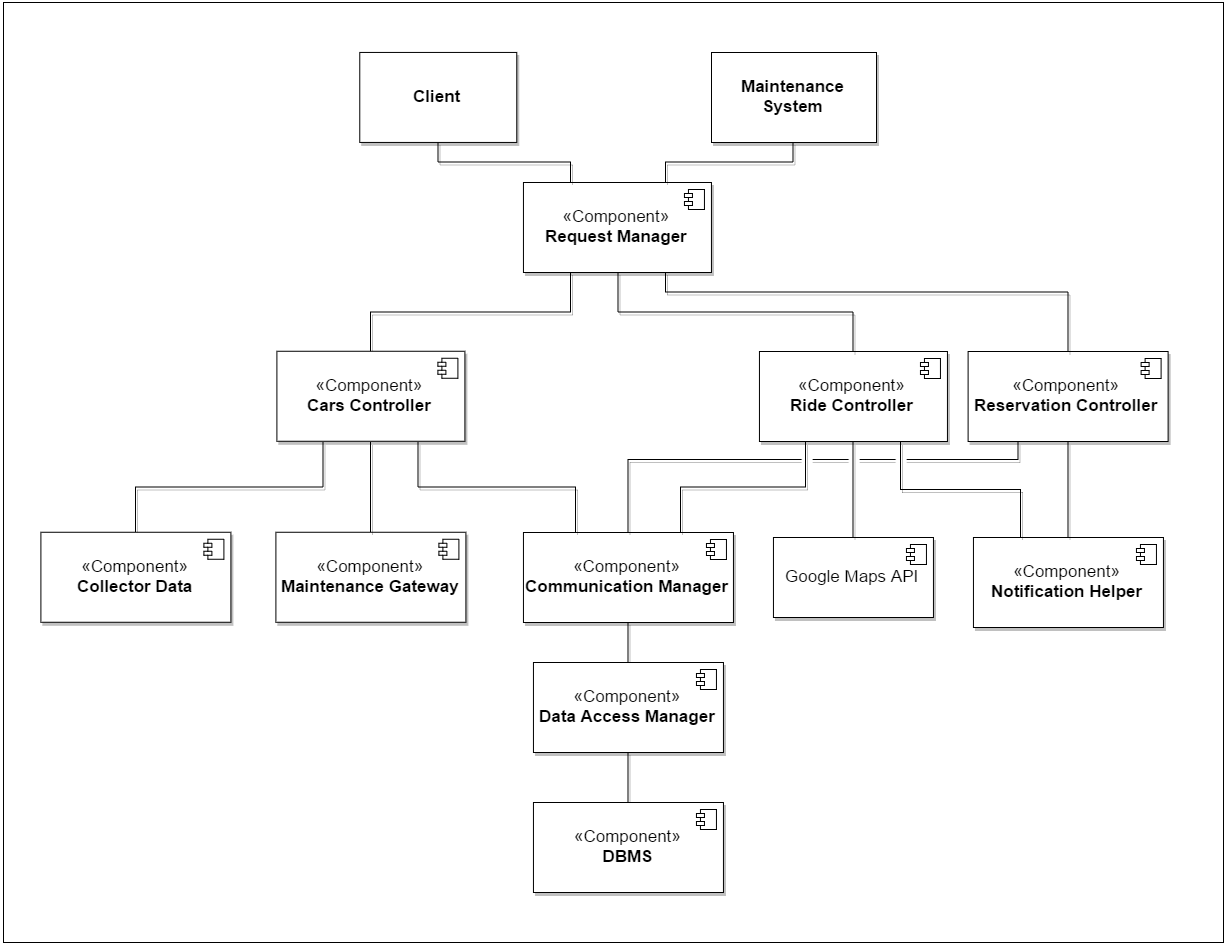

The diagram above was exported from draw.io. Its source (the exported page's mxGraphModel, read from the mxfile embedded in the PNG):
<mxGraphModel dx="3128" dy="1533" grid="1" gridSize="10" guides="1" tooltips="1" connect="1" arrows="1" fold="1" page="1" pageScale="1" pageWidth="40000" pageHeight="5000" background="#ffffff" math="0" shadow="0">
  <root>
    <mxCell id="0" />
    <mxCell id="1" parent="0" />
    <mxCell id="2" value="" style="whiteSpace=wrap;html=1;shadow=0;strokeColor=#000000;fontSize=17;fontColor=#FF8000;" vertex="1" parent="1">
      <mxGeometry x="100" y="3950" width="1220" height="940" as="geometry" />
    </mxCell>
    <mxCell id="3" style="edgeStyle=orthogonalEdgeStyle;rounded=0;comic=0;html=1;exitX=0.5;exitY=0;entryX=0.5;entryY=1;shadow=1;endArrow=none;endFill=0;jettySize=auto;orthogonalLoop=1;strokeWidth=1;fontSize=17;fontColor=#FF8000;" edge="1" source="4" target="8" parent="1">
      <mxGeometry x="724.9536534096737" y="4700" as="geometry" />
    </mxCell>
    <mxCell id="4" value="&lt;font color=&quot;#000000&quot;&gt;«Component»&lt;br&gt;&lt;/font&gt;&lt;b&gt;&lt;font color=&quot;#000000&quot;&gt;DBMS&lt;/font&gt;&lt;/b&gt;" style="html=1;shadow=1;fontSize=17;fontColor=#FF8000;" vertex="1" parent="1">
      <mxGeometry x="629.9536534096737" y="4750" width="190" height="90" as="geometry" />
    </mxCell>
    <mxCell id="5" value="" style="shape=component;jettyWidth=8;jettyHeight=4;" vertex="1" parent="4">
      <mxGeometry x="1" width="20" height="20" relative="1" as="geometry">
        <mxPoint x="-27" y="7" as="offset" />
      </mxGeometry>
    </mxCell>
    <mxCell id="6" value="" style="shape=component;jettyWidth=8;jettyHeight=4;" vertex="1" parent="1">
      <mxGeometry x="792.9536534096742" y="4757" width="20" height="20" as="geometry">
        <mxPoint x="-27" y="7" as="offset" />
      </mxGeometry>
    </mxCell>
    <mxCell id="7" style="edgeStyle=orthogonalEdgeStyle;rounded=0;comic=0;html=1;exitX=0.5;exitY=0;entryX=0.5;entryY=1;shadow=1;endArrow=none;endFill=0;jettySize=auto;orthogonalLoop=1;strokeWidth=1;fontSize=17;fontColor=#FF8000;" edge="1" source="8" target="11" parent="1">
      <mxGeometry x="724.9536534096737" y="4570" as="geometry" />
    </mxCell>
    <mxCell id="8" value="&lt;font color=&quot;#000000&quot;&gt;«Component»&lt;br&gt;&lt;/font&gt;&lt;b&gt;&lt;font color=&quot;#000000&quot;&gt;Data Access Manager&lt;/font&gt;&lt;/b&gt;" style="html=1;shadow=1;fontSize=17;fontColor=#FF8000;" vertex="1" parent="1">
      <mxGeometry x="629.9536534096737" y="4610" width="190" height="90" as="geometry" />
    </mxCell>
    <mxCell id="9" value="" style="shape=component;jettyWidth=8;jettyHeight=4;" vertex="1" parent="8">
      <mxGeometry x="1" width="20" height="20" relative="1" as="geometry">
        <mxPoint x="-27" y="7" as="offset" />
      </mxGeometry>
    </mxCell>
    <mxCell id="10" value="" style="shape=component;jettyWidth=8;jettyHeight=4;" vertex="1" parent="1">
      <mxGeometry x="792.9536534096742" y="4617" width="20" height="20" as="geometry">
        <mxPoint x="-27" y="7" as="offset" />
      </mxGeometry>
    </mxCell>
    <mxCell id="11" value="&lt;font color=&quot;#000000&quot;&gt;«Component»&lt;br&gt;&lt;/font&gt;&lt;b&gt;&lt;font color=&quot;#000000&quot;&gt;Communication Manager&lt;/font&gt;&lt;/b&gt;" style="html=1;shadow=1;fontSize=17;fontColor=#FF8000;" vertex="1" parent="1">
      <mxGeometry x="619.9536534096737" y="4480" width="210" height="90" as="geometry" />
    </mxCell>
    <mxCell id="12" value="" style="shape=component;jettyWidth=8;jettyHeight=4;" vertex="1" parent="11">
      <mxGeometry x="1" width="20" height="20" relative="1" as="geometry">
        <mxPoint x="-27" y="7" as="offset" />
      </mxGeometry>
    </mxCell>
    <mxCell id="13" value="" style="shape=component;jettyWidth=8;jettyHeight=4;" vertex="1" parent="1">
      <mxGeometry x="802.9536534096742" y="4487" width="20" height="20" as="geometry">
        <mxPoint x="-27" y="7" as="offset" />
      </mxGeometry>
    </mxCell>
    <mxCell id="14" value="&lt;font color=&quot;#000000&quot;&gt;Google Maps API&lt;/font&gt;" style="html=1;shadow=1;fontSize=17;fontColor=#FF8000;" vertex="1" parent="1">
      <mxGeometry x="869.9536534096737" y="4485" width="160" height="80" as="geometry" />
    </mxCell>
    <mxCell id="15" value="" style="shape=component;jettyWidth=8;jettyHeight=4;" vertex="1" parent="14">
      <mxGeometry x="1" width="20" height="20" relative="1" as="geometry">
        <mxPoint x="-27" y="7" as="offset" />
      </mxGeometry>
    </mxCell>
    <mxCell id="16" value="" style="shape=component;jettyWidth=8;jettyHeight=4;" vertex="1" parent="1">
      <mxGeometry x="1002.9536534096733" y="4492" width="20" height="20" as="geometry">
        <mxPoint x="-27" y="7" as="offset" />
      </mxGeometry>
    </mxCell>
    <mxCell id="17" value="&lt;font color=&quot;#000000&quot;&gt;«Component»&lt;br&gt;&lt;/font&gt;&lt;b&gt;&lt;font color=&quot;#000000&quot;&gt;Notification Helper&lt;/font&gt;&lt;/b&gt;" style="html=1;shadow=1;fontSize=17;fontColor=#FF8000;" vertex="1" parent="1">
      <mxGeometry x="1069.9536534096737" y="4485" width="190" height="90" as="geometry" />
    </mxCell>
    <mxCell id="18" value="" style="shape=component;jettyWidth=8;jettyHeight=4;" vertex="1" parent="17">
      <mxGeometry x="1" width="20" height="20" relative="1" as="geometry">
        <mxPoint x="-27" y="7" as="offset" />
      </mxGeometry>
    </mxCell>
    <mxCell id="19" value="" style="shape=component;jettyWidth=8;jettyHeight=4;" vertex="1" parent="1">
      <mxGeometry x="1232.9536534096733" y="4492" width="20" height="20" as="geometry">
        <mxPoint x="-27" y="7" as="offset" />
      </mxGeometry>
    </mxCell>
    <mxCell id="20" value="&lt;font color=&quot;#000000&quot;&gt;«Component»&lt;br&gt;&lt;/font&gt;&lt;b&gt;&lt;font color=&quot;#000000&quot;&gt;Ride Controller&lt;/font&gt;&lt;/b&gt;" style="html=1;shadow=1;fontSize=17;fontColor=#FF8000;" vertex="1" parent="1">
      <mxGeometry x="855.9536534096737" y="4299" width="188" height="90" as="geometry" />
    </mxCell>
    <mxCell id="21" value="" style="shape=component;jettyWidth=8;jettyHeight=4;" vertex="1" parent="20">
      <mxGeometry x="1" width="20" height="20" relative="1" as="geometry">
        <mxPoint x="-27" y="7" as="offset" />
      </mxGeometry>
    </mxCell>
    <mxCell id="22" value="" style="shape=component;jettyWidth=8;jettyHeight=4;" vertex="1" parent="1">
      <mxGeometry x="1016.9536534096733" y="4305.999999999999" width="20" height="20" as="geometry">
        <mxPoint x="-27" y="7" as="offset" />
      </mxGeometry>
    </mxCell>
    <mxCell id="23" style="edgeStyle=orthogonalEdgeStyle;rounded=0;comic=0;html=1;exitX=0.5;exitY=1;entryX=0.5;entryY=0;shadow=1;endArrow=none;endFill=0;jettySize=auto;orthogonalLoop=1;strokeWidth=1;fontSize=17;fontColor=#FF8000;" edge="1" source="25" target="17" parent="1">
      <mxGeometry x="1164.606059942692" y="4389" as="geometry" />
    </mxCell>
    <mxCell id="24" style="edgeStyle=orthogonalEdgeStyle;rounded=0;comic=0;html=1;exitX=0.25;exitY=1;entryX=0.5;entryY=0;shadow=1;endArrow=none;endFill=0;jettySize=auto;orthogonalLoop=1;strokeWidth=1;fontSize=17;fontColor=#FF8000;" edge="1" source="25" target="11" parent="1">
      <mxGeometry x="672.6060599426919" y="4389" as="geometry">
        <Array as="points">
          <mxPoint x="1115" y="4408" />
          <mxPoint x="725" y="4408" />
        </Array>
      </mxGeometry>
    </mxCell>
    <mxCell id="25" value="&lt;font color=&quot;#000000&quot;&gt;«Component»&lt;br&gt;&lt;/font&gt;&lt;b&gt;&lt;font color=&quot;#000000&quot;&gt;Reservation Controller&lt;/font&gt;&lt;/b&gt;" style="html=1;shadow=1;fontSize=17;fontColor=#FF8000;" vertex="1" parent="1">
      <mxGeometry x="1064.606059942692" y="4299" width="200" height="90" as="geometry" />
    </mxCell>
    <mxCell id="26" value="" style="shape=component;jettyWidth=8;jettyHeight=4;" vertex="1" parent="25">
      <mxGeometry x="1" width="20" height="20" relative="1" as="geometry">
        <mxPoint x="-27" y="7" as="offset" />
      </mxGeometry>
    </mxCell>
    <mxCell id="27" value="" style="shape=component;jettyWidth=8;jettyHeight=4;" vertex="1" parent="1">
      <mxGeometry x="1237.606059942692" y="4305.999999999999" width="20" height="20" as="geometry">
        <mxPoint x="-27" y="7" as="offset" />
      </mxGeometry>
    </mxCell>
    <mxCell id="28" value="" style="whiteSpace=wrap;html=1;shadow=0;fontSize=17;fontColor=#FF8000;strokeColor=#FFFFFF;" vertex="1" parent="1">
      <mxGeometry x="898.6060599426919" y="4404" width="10" height="10" as="geometry" />
    </mxCell>
    <mxCell id="29" style="edgeStyle=orthogonalEdgeStyle;rounded=0;comic=0;html=1;exitX=0.25;exitY=1;entryX=0.75;entryY=0;shadow=1;endArrow=none;endFill=0;jettySize=auto;orthogonalLoop=1;strokeWidth=1;fontSize=17;fontColor=#FF8000;" edge="1" source="20" target="11" parent="1">
      <mxGeometry x="776.7771828214386" y="4389.529411764706" as="geometry">
        <Array as="points">
          <mxPoint x="902.9536534096737" y="4435" />
          <mxPoint x="776.9536534096737" y="4435" />
        </Array>
      </mxGeometry>
    </mxCell>
    <mxCell id="30" value="" style="whiteSpace=wrap;html=1;shadow=0;fontSize=17;fontColor=#FF8000;strokeColor=#FFFFFF;" vertex="1" parent="1">
      <mxGeometry x="945.6060599426919" y="4405" width="10" height="10" as="geometry" />
    </mxCell>
    <mxCell id="31" style="edgeStyle=orthogonalEdgeStyle;rounded=0;comic=0;html=1;exitX=0.5;exitY=1;entryX=0.5;entryY=0;shadow=1;endArrow=none;endFill=0;jettySize=auto;orthogonalLoop=1;strokeWidth=1;fontSize=17;fontColor=#FF8000;" edge="1" source="20" target="14" parent="1">
      <mxGeometry x="949.7183592920269" y="4389.529411764706" as="geometry" />
    </mxCell>
    <mxCell id="32" value="" style="whiteSpace=wrap;html=1;shadow=0;fontSize=17;fontColor=#FF8000;strokeColor=#FFFFFF;" vertex="1" parent="1">
      <mxGeometry x="992.6060599426919" y="4404" width="10" height="10" as="geometry" />
    </mxCell>
    <mxCell id="33" style="edgeStyle=orthogonalEdgeStyle;rounded=0;comic=0;html=1;exitX=0.75;exitY=1;entryX=0.25;entryY=0;shadow=1;endArrow=none;endFill=0;jettySize=auto;orthogonalLoop=1;strokeWidth=1;fontSize=17;fontColor=#FF8000;" edge="1" source="20" target="17" parent="1">
      <mxGeometry x="996.7771828214386" y="4389.529411764706" as="geometry" />
    </mxCell>
    <mxCell id="34" style="edgeStyle=orthogonalEdgeStyle;rounded=0;comic=0;html=1;exitX=0.75;exitY=1;entryX=0.5;entryY=0;shadow=1;endArrow=none;endFill=0;jettySize=auto;orthogonalLoop=1;strokeWidth=1;fontSize=17;fontColor=#FF8000;" edge="1" source="37" target="25" parent="1">
      <mxGeometry x="762" y="4219.5" as="geometry">
        <Array as="points">
          <mxPoint x="761" y="4240" />
          <mxPoint x="1164" y="4240" />
        </Array>
      </mxGeometry>
    </mxCell>
    <mxCell id="35" style="edgeStyle=orthogonalEdgeStyle;rounded=0;comic=0;html=1;exitX=0.5;exitY=1;entryX=0.5;entryY=0;shadow=1;endArrow=none;endFill=0;jettySize=auto;orthogonalLoop=1;strokeWidth=1;fontSize=17;fontColor=#FF8000;" edge="1" source="37" target="20" parent="1">
      <mxGeometry x="714.5" y="4219.5" as="geometry" />
    </mxCell>
    <mxCell id="36" style="edgeStyle=orthogonalEdgeStyle;rounded=0;comic=0;html=1;exitX=0.25;exitY=1;shadow=1;endArrow=none;endFill=0;jettySize=auto;orthogonalLoop=1;strokeWidth=1;fontSize=17;fontColor=#FF8000;" edge="1" source="37" target="46" parent="1">
      <mxGeometry x="467" y="4219.5" as="geometry" />
    </mxCell>
    <mxCell id="37" value="&lt;font color=&quot;#000000&quot;&gt;«Component»&lt;br&gt;&lt;/font&gt;&lt;b&gt;&lt;font color=&quot;#000000&quot;&gt;Request Manager&lt;/font&gt;&lt;/b&gt;" style="html=1;shadow=1;fontSize=17;fontColor=#FF8000;" vertex="1" parent="1">
      <mxGeometry x="619.9536534096737" y="4130" width="188" height="90" as="geometry" />
    </mxCell>
    <mxCell id="38" value="" style="shape=component;jettyWidth=8;jettyHeight=4;" vertex="1" parent="37">
      <mxGeometry x="1" width="20" height="20" relative="1" as="geometry">
        <mxPoint x="-27" y="7" as="offset" />
      </mxGeometry>
    </mxCell>
    <mxCell id="39" value="" style="shape=component;jettyWidth=8;jettyHeight=4;" vertex="1" parent="1">
      <mxGeometry x="780.9536534096737" y="4137" width="20" height="20" as="geometry">
        <mxPoint x="-27" y="7" as="offset" />
      </mxGeometry>
    </mxCell>
    <mxCell id="40" value="&lt;font color=&quot;#000000&quot;&gt;«Component»&lt;br&gt;&lt;/font&gt;&lt;b&gt;&lt;font color=&quot;#000000&quot;&gt;Maintenance Gateway&lt;/font&gt;&lt;/b&gt;" style="html=1;shadow=1;fontSize=17;fontColor=#FF8000;" vertex="1" parent="1">
      <mxGeometry x="372.40259745889466" y="4479.757575416039" width="190" height="90" as="geometry" />
    </mxCell>
    <mxCell id="41" value="" style="shape=component;jettyWidth=8;jettyHeight=4;" vertex="1" parent="40">
      <mxGeometry x="1" width="20" height="20" relative="1" as="geometry">
        <mxPoint x="-27" y="7" as="offset" />
      </mxGeometry>
    </mxCell>
    <mxCell id="42" value="" style="shape=component;jettyWidth=8;jettyHeight=4;" vertex="1" parent="1">
      <mxGeometry x="535.4025974588949" y="4486.757575416039" width="20" height="20" as="geometry">
        <mxPoint x="-27" y="7" as="offset" />
      </mxGeometry>
    </mxCell>
    <mxCell id="43" style="edgeStyle=orthogonalEdgeStyle;rounded=0;comic=0;html=1;exitX=0.25;exitY=1;entryX=0.5;entryY=0;shadow=1;endArrow=none;endFill=0;jettySize=auto;orthogonalLoop=1;strokeWidth=1;fontSize=17;fontColor=#FF8000;" edge="1" source="46" target="49" parent="1">
      <mxGeometry x="232" y="4389.5" as="geometry" />
    </mxCell>
    <mxCell id="44" style="edgeStyle=orthogonalEdgeStyle;rounded=0;comic=0;html=1;exitX=0.5;exitY=1;entryX=0.5;entryY=0;shadow=1;endArrow=none;endFill=0;jettySize=auto;orthogonalLoop=1;strokeWidth=1;fontSize=17;fontColor=#FF8000;" edge="1" source="46" target="40" parent="1">
      <mxGeometry x="467" y="4389.5" as="geometry" />
    </mxCell>
    <mxCell id="45" style="edgeStyle=orthogonalEdgeStyle;rounded=0;comic=0;html=1;exitX=0.75;exitY=1;entryX=0.25;entryY=0;shadow=1;endArrow=none;endFill=0;jettySize=auto;orthogonalLoop=1;strokeWidth=1;fontSize=17;fontColor=#FF8000;" edge="1" source="46" target="11" parent="1">
      <mxGeometry x="514.5" y="4389.5" as="geometry" />
    </mxCell>
    <mxCell id="46" value="&lt;font color=&quot;#000000&quot;&gt;«Component»&lt;br&gt;&lt;/font&gt;&lt;b&gt;&lt;font color=&quot;#000000&quot;&gt;Cars Controller&lt;/font&gt;&lt;/b&gt;" style="html=1;shadow=1;fontSize=17;fontColor=#FF8000;" vertex="1" parent="1">
      <mxGeometry x="373.40259745889466" y="4298.757575416039" width="188" height="90" as="geometry" />
    </mxCell>
    <mxCell id="47" value="" style="shape=component;jettyWidth=8;jettyHeight=4;" vertex="1" parent="46">
      <mxGeometry x="1" width="20" height="20" relative="1" as="geometry">
        <mxPoint x="-27" y="7" as="offset" />
      </mxGeometry>
    </mxCell>
    <mxCell id="48" value="" style="shape=component;jettyWidth=8;jettyHeight=4;" vertex="1" parent="1">
      <mxGeometry x="534.4025974588949" y="4305.757575416039" width="20" height="20" as="geometry">
        <mxPoint x="-27" y="7" as="offset" />
      </mxGeometry>
    </mxCell>
    <mxCell id="49" value="&lt;font color=&quot;#000000&quot;&gt;«Component»&lt;br&gt;&lt;/font&gt;&lt;b&gt;&lt;font color=&quot;#000000&quot;&gt;Collector Data&lt;/font&gt;&lt;/b&gt;" style="html=1;shadow=1;fontSize=17;fontColor=#FF8000;" vertex="1" parent="1">
      <mxGeometry x="137.40259745889466" y="4479.757575416039" width="190" height="90" as="geometry" />
    </mxCell>
    <mxCell id="50" value="" style="shape=component;jettyWidth=8;jettyHeight=4;" vertex="1" parent="49">
      <mxGeometry x="1" width="20" height="20" relative="1" as="geometry">
        <mxPoint x="-27" y="7" as="offset" />
      </mxGeometry>
    </mxCell>
    <mxCell id="51" value="" style="shape=component;jettyWidth=8;jettyHeight=4;" vertex="1" parent="1">
      <mxGeometry x="300.4025974588949" y="4486.757575416039" width="20" height="20" as="geometry">
        <mxPoint x="-27" y="7" as="offset" />
      </mxGeometry>
    </mxCell>
    <mxCell id="52" style="edgeStyle=orthogonalEdgeStyle;rounded=0;comic=0;html=1;exitX=0.5;exitY=1;entryX=0.25;entryY=0;shadow=1;endArrow=none;endFill=0;jettySize=auto;orthogonalLoop=1;strokeWidth=1;fontSize=17;fontColor=#FF8000;" edge="1" source="53" target="37" parent="1">
      <mxGeometry x="534.5" y="4089.5" as="geometry" />
    </mxCell>
    <mxCell id="53" value="&lt;b&gt;&lt;font color=&quot;#000000&quot;&gt;Client&lt;/font&gt;&lt;/b&gt;" style="html=1;shadow=1;fontSize=17;fontColor=#FF8000;" vertex="1" parent="1">
      <mxGeometry x="456.2727275485836" y="3999.9393936372658" width="157" height="90" as="geometry" />
    </mxCell>
    <mxCell id="54" style="edgeStyle=orthogonalEdgeStyle;rounded=0;comic=0;html=1;exitX=0.5;exitY=1;entryX=0.75;entryY=0;shadow=1;endArrow=none;endFill=0;jettySize=auto;orthogonalLoop=1;strokeWidth=1;fontSize=17;fontColor=#FF8000;" edge="1" source="55" target="37" parent="1">
      <mxGeometry x="762" y="4089.5" as="geometry" />
    </mxCell>
    <mxCell id="55" value="&lt;b&gt;&lt;font color=&quot;#000000&quot;&gt;Maintenance&lt;/font&gt;&lt;/b&gt;&lt;div&gt;&lt;b&gt;&lt;font color=&quot;#000000&quot;&gt;System&lt;/font&gt;&lt;/b&gt;&lt;/div&gt;" style="html=1;shadow=1;fontSize=17;fontColor=#FF8000;" vertex="1" parent="1">
      <mxGeometry x="808" y="4000" width="165" height="90" as="geometry" />
    </mxCell>
  </root>
</mxGraphModel>